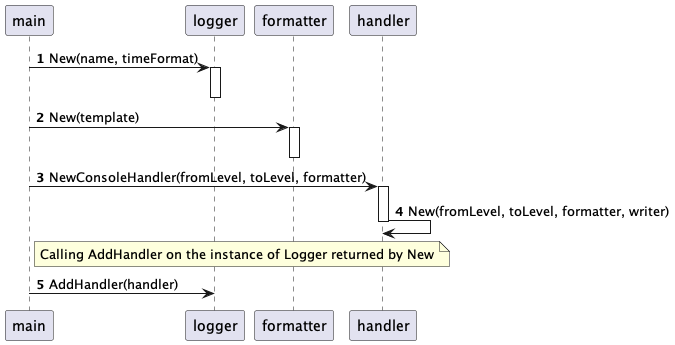

The diagram above was rendered by PlantUML. Its source (embedded in the PNG):
@startuml
'https://plantuml.com/sequence-diagram

autonumber

participant main
participant logger
participant formatter
participant handler

main -> logger: New(name, timeFormat)
activate logger
deactivate logger

main -> formatter: New(template)
activate formatter
deactivate formatter

main -> handler: NewConsoleHandler(fromLevel, toLevel, formatter)
activate handler
handler -> handler: New(fromLevel, toLevel, formatter, writer)
deactivate handler

note right of main: Calling AddHandler on the instance of Logger returned by New
main -> logger: AddHandler(handler)
@enduml